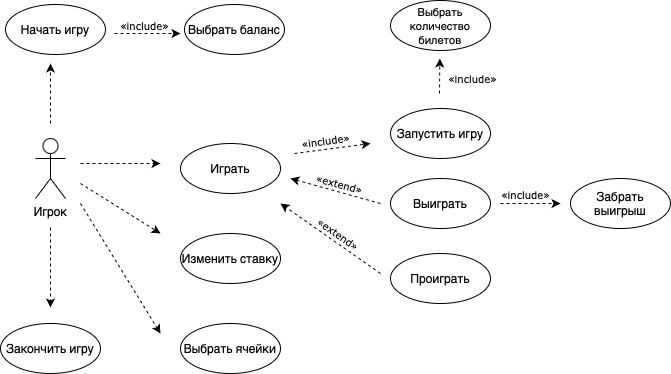

The diagram above was exported from draw.io. Its source (the exported page's mxGraphModel, read from the mxfile embedded in the PNG):
<mxGraphModel dx="1312" dy="773" grid="1" gridSize="10" guides="1" tooltips="1" connect="1" arrows="1" fold="1" page="1" pageScale="1" pageWidth="827" pageHeight="1169" math="0" shadow="0">
  <root>
    <mxCell id="0" />
    <mxCell id="1" parent="0" />
    <mxCell id="bMEP4zYJzD5xwBip-RM5-1" value="Игрок" style="shape=umlActor;verticalLabelPosition=bottom;verticalAlign=top;html=1;outlineConnect=0;" vertex="1" parent="1">
      <mxGeometry x="75" y="235" width="30" height="60" as="geometry" />
    </mxCell>
    <mxCell id="bMEP4zYJzD5xwBip-RM5-2" value="Начать игру" style="ellipse;whiteSpace=wrap;html=1;" vertex="1" parent="1">
      <mxGeometry x="45" y="101" width="100" height="50" as="geometry" />
    </mxCell>
    <mxCell id="bMEP4zYJzD5xwBip-RM5-3" value="Играть" style="ellipse;whiteSpace=wrap;html=1;" vertex="1" parent="1">
      <mxGeometry x="220" y="240" width="100" height="50" as="geometry" />
    </mxCell>
    <mxCell id="bMEP4zYJzD5xwBip-RM5-4" value="Изменить ставку" style="ellipse;whiteSpace=wrap;html=1;" vertex="1" parent="1">
      <mxGeometry x="220" y="330" width="100" height="50" as="geometry" />
    </mxCell>
    <mxCell id="bMEP4zYJzD5xwBip-RM5-6" value="" style="endArrow=classic;html=1;rounded=0;dashed=1;" edge="1" parent="1">
      <mxGeometry width="50" height="50" relative="1" as="geometry">
        <mxPoint x="90" y="220" as="sourcePoint" />
        <mxPoint x="90" y="160" as="targetPoint" />
      </mxGeometry>
    </mxCell>
    <mxCell id="bMEP4zYJzD5xwBip-RM5-7" value="" style="endArrow=classic;html=1;rounded=0;dashed=1;" edge="1" parent="1">
      <mxGeometry width="50" height="50" relative="1" as="geometry">
        <mxPoint x="120" y="260" as="sourcePoint" />
        <mxPoint x="200" y="260" as="targetPoint" />
      </mxGeometry>
    </mxCell>
    <mxCell id="bMEP4zYJzD5xwBip-RM5-8" value="" style="endArrow=classic;html=1;rounded=0;dashed=1;" edge="1" parent="1">
      <mxGeometry width="50" height="50" relative="1" as="geometry">
        <mxPoint x="120" y="280" as="sourcePoint" />
        <mxPoint x="200" y="330" as="targetPoint" />
      </mxGeometry>
    </mxCell>
    <mxCell id="bMEP4zYJzD5xwBip-RM5-9" value="Выбрать ячейки" style="ellipse;whiteSpace=wrap;html=1;" vertex="1" parent="1">
      <mxGeometry x="220" y="420" width="100" height="50" as="geometry" />
    </mxCell>
    <mxCell id="bMEP4zYJzD5xwBip-RM5-10" value="" style="endArrow=classic;html=1;rounded=0;dashed=1;" edge="1" parent="1">
      <mxGeometry width="50" height="50" relative="1" as="geometry">
        <mxPoint x="120" y="300" as="sourcePoint" />
        <mxPoint x="200" y="430" as="targetPoint" />
      </mxGeometry>
    </mxCell>
    <mxCell id="bMEP4zYJzD5xwBip-RM5-11" value="Запустить игру" style="ellipse;whiteSpace=wrap;html=1;" vertex="1" parent="1">
      <mxGeometry x="430" y="205" width="100" height="50" as="geometry" />
    </mxCell>
    <mxCell id="bMEP4zYJzD5xwBip-RM5-12" value="Выиграть" style="ellipse;whiteSpace=wrap;html=1;" vertex="1" parent="1">
      <mxGeometry x="430" y="275" width="100" height="50" as="geometry" />
    </mxCell>
    <mxCell id="bMEP4zYJzD5xwBip-RM5-14" value="Проиграть" style="ellipse;whiteSpace=wrap;html=1;" vertex="1" parent="1">
      <mxGeometry x="430" y="350" width="100" height="50" as="geometry" />
    </mxCell>
    <mxCell id="bMEP4zYJzD5xwBip-RM5-15" value="Закончить игру" style="ellipse;whiteSpace=wrap;html=1;" vertex="1" parent="1">
      <mxGeometry x="40" y="420" width="100" height="50" as="geometry" />
    </mxCell>
    <mxCell id="bMEP4zYJzD5xwBip-RM5-16" value="" style="endArrow=classic;html=1;rounded=0;dashed=1;" edge="1" parent="1">
      <mxGeometry width="50" height="50" relative="1" as="geometry">
        <mxPoint x="90" y="324" as="sourcePoint" />
        <mxPoint x="90" y="404" as="targetPoint" />
      </mxGeometry>
    </mxCell>
    <mxCell id="bMEP4zYJzD5xwBip-RM5-17" value="Забрать выигрыш" style="ellipse;whiteSpace=wrap;html=1;" vertex="1" parent="1">
      <mxGeometry x="610" y="275" width="100" height="50" as="geometry" />
    </mxCell>
    <mxCell id="bMEP4zYJzD5xwBip-RM5-18" value="Выбрать баланс" style="ellipse;whiteSpace=wrap;html=1;" vertex="1" parent="1">
      <mxGeometry x="224" y="101" width="100" height="50" as="geometry" />
    </mxCell>
    <mxCell id="bMEP4zYJzD5xwBip-RM5-19" value="" style="endArrow=classic;html=1;rounded=0;dashed=1;" edge="1" parent="1">
      <mxGeometry width="50" height="50" relative="1" as="geometry">
        <mxPoint x="154" y="130" as="sourcePoint" />
        <mxPoint x="220" y="130" as="targetPoint" />
      </mxGeometry>
    </mxCell>
    <mxCell id="bMEP4zYJzD5xwBip-RM5-20" value="&lt;font style=&quot;font-size: 10px;&quot; face=&quot;Verdana&quot;&gt;&lt;span style=&quot;white-space: normal; caret-color: rgb(77, 81, 86); text-align: left; background-color: rgb(255, 255, 255);&quot;&gt;«&lt;/span&gt;&lt;span style=&quot;white-space: normal; text-align: left;&quot;&gt;include&lt;/span&gt;&lt;span style=&quot;white-space: normal; caret-color: rgb(77, 81, 86); text-align: left; background-color: rgb(255, 255, 255);&quot;&gt;»&lt;/span&gt;&lt;/font&gt;" style="text;html=1;align=center;verticalAlign=middle;resizable=0;points=[];autosize=1;strokeColor=none;fillColor=none;rotation=0;" vertex="1" parent="1">
      <mxGeometry x="149" y="107" width="70" height="30" as="geometry" />
    </mxCell>
    <mxCell id="bMEP4zYJzD5xwBip-RM5-22" value="" style="endArrow=classic;html=1;rounded=0;dashed=1;" edge="1" parent="1">
      <mxGeometry width="50" height="50" relative="1" as="geometry">
        <mxPoint x="420" y="370" as="sourcePoint" />
        <mxPoint x="320" y="300" as="targetPoint" />
      </mxGeometry>
    </mxCell>
    <mxCell id="bMEP4zYJzD5xwBip-RM5-23" value="" style="endArrow=classic;html=1;rounded=0;dashed=1;" edge="1" parent="1">
      <mxGeometry width="50" height="50" relative="1" as="geometry">
        <mxPoint x="420" y="300" as="sourcePoint" />
        <mxPoint x="330" y="275" as="targetPoint" />
      </mxGeometry>
    </mxCell>
    <mxCell id="bMEP4zYJzD5xwBip-RM5-24" value="&lt;font style=&quot;font-size: 10px;&quot; face=&quot;Verdana&quot;&gt;&lt;span style=&quot;white-space: normal; caret-color: rgb(77, 81, 86); text-align: left; background-color: rgb(255, 255, 255);&quot;&gt;«&lt;/span&gt;&lt;span style=&quot;white-space: normal; text-align: left; background-color: rgb(251, 251, 251);&quot;&gt;extend&lt;/span&gt;&lt;span style=&quot;white-space: normal; caret-color: rgb(77, 81, 86); text-align: left; background-color: rgb(255, 255, 255);&quot;&gt;»&lt;/span&gt;&lt;/font&gt;" style="text;html=1;align=center;verticalAlign=middle;resizable=0;points=[];autosize=1;strokeColor=none;fillColor=none;rotation=15;" vertex="1" parent="1">
      <mxGeometry x="344" y="265" width="70" height="30" as="geometry" />
    </mxCell>
    <mxCell id="bMEP4zYJzD5xwBip-RM5-25" value="&lt;font style=&quot;font-size: 10px;&quot; face=&quot;Verdana&quot;&gt;&lt;span style=&quot;white-space: normal; caret-color: rgb(77, 81, 86); text-align: left; background-color: rgb(255, 255, 255);&quot;&gt;«&lt;/span&gt;&lt;span style=&quot;white-space: normal; text-align: left; background-color: rgb(251, 251, 251);&quot;&gt;extend&lt;/span&gt;&lt;span style=&quot;white-space: normal; caret-color: rgb(77, 81, 86); text-align: left; background-color: rgb(255, 255, 255);&quot;&gt;»&lt;/span&gt;&lt;/font&gt;" style="text;html=1;align=center;verticalAlign=middle;resizable=0;points=[];autosize=1;strokeColor=none;fillColor=none;rotation=35;" vertex="1" parent="1">
      <mxGeometry x="343" y="315" width="70" height="30" as="geometry" />
    </mxCell>
    <mxCell id="bMEP4zYJzD5xwBip-RM5-28" value="" style="endArrow=classic;html=1;rounded=0;dashed=1;" edge="1" parent="1">
      <mxGeometry width="50" height="50" relative="1" as="geometry">
        <mxPoint x="334" y="250" as="sourcePoint" />
        <mxPoint x="410" y="240" as="targetPoint" />
      </mxGeometry>
    </mxCell>
    <mxCell id="bMEP4zYJzD5xwBip-RM5-29" value="&lt;font style=&quot;font-size: 10px;&quot; face=&quot;Verdana&quot;&gt;&lt;span style=&quot;white-space: normal; caret-color: rgb(77, 81, 86); text-align: left; background-color: rgb(255, 255, 255);&quot;&gt;«&lt;/span&gt;&lt;span style=&quot;white-space: normal; text-align: left;&quot;&gt;include&lt;/span&gt;&lt;span style=&quot;white-space: normal; caret-color: rgb(77, 81, 86); text-align: left; background-color: rgb(255, 255, 255);&quot;&gt;»&lt;/span&gt;&lt;/font&gt;" style="text;html=1;align=center;verticalAlign=middle;resizable=0;points=[];autosize=1;strokeColor=none;fillColor=none;rotation=352;" vertex="1" parent="1">
      <mxGeometry x="330" y="222" width="70" height="30" as="geometry" />
    </mxCell>
    <mxCell id="bMEP4zYJzD5xwBip-RM5-32" value="" style="endArrow=classic;html=1;rounded=0;dashed=1;" edge="1" parent="1">
      <mxGeometry width="50" height="50" relative="1" as="geometry">
        <mxPoint x="540" y="300" as="sourcePoint" />
        <mxPoint x="600" y="300" as="targetPoint" />
      </mxGeometry>
    </mxCell>
    <mxCell id="bMEP4zYJzD5xwBip-RM5-33" value="&lt;font style=&quot;font-size: 10px;&quot; face=&quot;Verdana&quot;&gt;&lt;span style=&quot;white-space: normal; caret-color: rgb(77, 81, 86); text-align: left; background-color: rgb(255, 255, 255);&quot;&gt;«&lt;/span&gt;&lt;span style=&quot;white-space: normal; text-align: left;&quot;&gt;include&lt;/span&gt;&lt;span style=&quot;white-space: normal; caret-color: rgb(77, 81, 86); text-align: left; background-color: rgb(255, 255, 255);&quot;&gt;»&lt;/span&gt;&lt;/font&gt;" style="text;html=1;align=center;verticalAlign=middle;resizable=0;points=[];autosize=1;strokeColor=none;fillColor=none;rotation=0;" vertex="1" parent="1">
      <mxGeometry x="530" y="276" width="70" height="30" as="geometry" />
    </mxCell>
    <mxCell id="bMEP4zYJzD5xwBip-RM5-35" value="&lt;font style=&quot;font-size: 11px;&quot;&gt;Выбрать количество билетов&lt;/font&gt;" style="ellipse;whiteSpace=wrap;html=1;" vertex="1" parent="1">
      <mxGeometry x="430" y="97" width="100" height="50" as="geometry" />
    </mxCell>
    <mxCell id="bMEP4zYJzD5xwBip-RM5-36" value="" style="endArrow=classic;html=1;rounded=0;dashed=1;" edge="1" parent="1">
      <mxGeometry width="50" height="50" relative="1" as="geometry">
        <mxPoint x="479" y="190" as="sourcePoint" />
        <mxPoint x="479.33" y="155" as="targetPoint" />
      </mxGeometry>
    </mxCell>
    <mxCell id="bMEP4zYJzD5xwBip-RM5-37" value="&lt;font style=&quot;font-size: 10px;&quot; face=&quot;Verdana&quot;&gt;&lt;span style=&quot;white-space: normal; caret-color: rgb(77, 81, 86); text-align: left; background-color: rgb(255, 255, 255);&quot;&gt;«&lt;/span&gt;&lt;span style=&quot;white-space: normal; text-align: left;&quot;&gt;include&lt;/span&gt;&lt;span style=&quot;white-space: normal; caret-color: rgb(77, 81, 86); text-align: left; background-color: rgb(255, 255, 255);&quot;&gt;»&lt;/span&gt;&lt;/font&gt;" style="text;html=1;align=center;verticalAlign=middle;resizable=0;points=[];autosize=1;strokeColor=none;fillColor=none;rotation=0;" vertex="1" parent="1">
      <mxGeometry x="477" y="160" width="70" height="30" as="geometry" />
    </mxCell>
  </root>
</mxGraphModel>